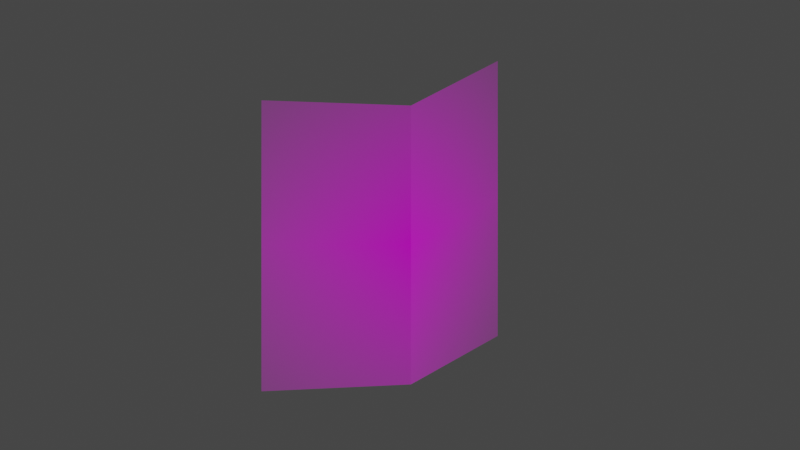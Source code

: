 # Source: fold_v.blend  (saved by Blender 3.5.10; exported with 4.5.12 LTS)
import bpy
from mathutils import Matrix  # noqa: F401  (used for matrix-valued properties, if any)

bpy.ops.wm.read_factory_settings(use_empty=True)
scene = bpy.context.scene
scene.name = 'Scene'

# ---- collections
col_collection = bpy.data.collections.new('Collection'); scene.collection.children.link(col_collection)

# ---- images (referenced by path relative to the original .blend; pixels are not part of the script)
import os
ASSET_DIR = os.environ.get("B2B_ASSET_DIR", "")  # directory of the original .blend (textures are referenced by path, not embedded)
HERE = os.path.dirname(os.path.abspath(__file__))  # packed textures are extracted next to this script under _unpacked/

def load_image(name, relpath, width, height, colorspace="sRGB"):
    """Load a texture the original file referenced (path relative to the .blend, or extracted next to this script)."""
    p = next((c for c in (os.path.join(HERE, relpath), os.path.join(ASSET_DIR, relpath)) if relpath and os.path.exists(c)), "")
    if p:
        img = bpy.data.images.load(p, check_existing=True)
        img.name = name
    else:  # same state as the original file: an image datablock whose file is absent (Cycles renders it pink)
        img = bpy.data.images.new(name, width, height)
        img.source = "FILE"
        img.filepath = "//" + (relpath or name)
    img.colorspace_settings.name = colorspace
    return img
img_demo_png = load_image('demo.png', 'demo.png', 1024, 1024, 'sRGB')

# ---- materials (node trees are filled in below, after node groups)
mat_demo = bpy.data.materials.new('demo')
mat_demo.surface_render_method = 'BLENDED'
mat_demo.blend_method = 'BLEND'

# ---- material node trees
mat_demo.use_nodes = True; mat_demo.node_tree.nodes.clear()
_N = mat_demo.node_tree.nodes; _L = mat_demo.node_tree.links
n0 = _N.new('ShaderNodeOutputMaterial'); n0.name = 'Material Output'; n0.location = (300, 300)
n1 = _N.new('ShaderNodeTexImage'); n1.name = 'Image Texture'; n1.location = (-200, 300)
n1.image = img_demo_png
n1.extension = 'CLIP'
n2 = _N.new('ShaderNodeBsdfPrincipled'); n2.name = 'Principled BSDF'; n2.location = (0, 300)
n2.distribution = 'GGX'
n2.subsurface_method = 'RANDOM_WALK_SKIN'
n2.inputs[3].default_value = 1.45
n2.inputs[27].default_value = (0.0, 0.0, 0.0, 1.0)
n2.inputs[28].default_value = 1.0
_L.new(n1.outputs[0], n2.inputs[0])
_L.new(n1.outputs[1], n2.inputs[4])
_L.new(n2.outputs[0], n0.inputs[0])
n0.is_active_output = True

# ---- world
world_world = bpy.data.worlds.new('World'); scene.world = world_world
world_world.use_nodes = True; world_world.node_tree.nodes.clear()
_N = world_world.node_tree.nodes; _L = world_world.node_tree.links
n0 = _N.new('ShaderNodeOutputWorld'); n0.name = 'World Output'; n0.location = (300, 300)
n1 = _N.new('ShaderNodeBackground'); n1.name = 'Background'; n1.location = (10, 300)
n1.inputs[0].default_value = (0.05088, 0.05088, 0.05088, 1.0)
_L.new(n1.outputs[0], n0.inputs[0])
n0.is_active_output = True
world_world.color = (0.05088, 0.05088, 0.05088)
world_world.use_sun_shadow = False
world_world.sun_shadow_jitter_overblur = 0.0

# ---- cameras
cam_camera = bpy.data.cameras.new('Camera')
cam_camera.clip_end = 100.0
cam_camera.ortho_scale = 7.314

# ---- lights
light_light = bpy.data.lights.new('Light', 'POINT')
light_light.transmission_factor = 0.0
light_light.energy = 1000.0
light_light.shadow_soft_size = 0.1
light_light.shadow_maximum_resolution = 0.006
light_light.use_absolute_resolution = True

# ---- meshes
me_demo = bpy.data.meshes.new('demo')
me_demo.from_pydata([(-0.5419, -0.5, 0.0), (0.318, -0.3317, 0.04393), (-0.5419, 0.5, 0.0), (0.318, 0.6683, 0.04393), (0.0, 0.5, 0.0), (0.0, -0.5, 0.0)], [], [(0, 5, 1, 3, 4, 2)])
_uv = me_demo.uv_layers.new(name='UVMap')
_uv.uv.foreach_set('vector', [0.0, 0.0, 0.5, 0.0, 1.0, 0.0, 1.0, 1.0, 0.5, 1.0, 0.0, 1.0])
me_demo.materials.append(mat_demo)
me_demo.update()

# ---- objects
ob_light = bpy.data.objects.new('Light', light_light)
ob_camera = bpy.data.objects.new('Camera', cam_camera)
ob_demo_for_blender = bpy.data.objects.new('demo for blender', me_demo)

# ---- transforms, parenting, visibility, modifiers, constraints
ob_light.location = (4.076, 1.005, 5.904)
ob_light.rotation_euler = (0.6503, 0.05522, 1.866)
ob_light.lock_rotations_4d = False
ob_light.empty_display_type = 'ARROWS'
ob_light.color = (0.0, 0.0, 0.0, 0.0)
ob_light.lineart.crease_threshold = 0.0
ob_camera.location = (1.27, -0.07, 3.778)
ob_camera.rotation_euler = (3.142, 3.456, 0.0)
ob_camera.lock_rotations_4d = False
ob_camera.empty_display_type = 'ARROWS'
ob_camera.color = (0.0, 0.0, 0.0, 0.0)
ob_camera.display_type = 'WIRE'
ob_camera.lineart.crease_threshold = 0.0
ob_demo_for_blender.location = (0.0, 0.0, 0.0)
ob_demo_for_blender.rotation_euler = (3.142, 3.142, 0.0)

# ---- collection membership
col_collection.objects.link(ob_light)
col_collection.objects.link(ob_camera)
col_collection.objects.link(ob_demo_for_blender)

# ---- scene / render settings (as saved in the file)
scene.camera = ob_camera
scene.frame_start = 1; scene.frame_end = 250; scene.frame_set(1)
scene.render.engine = 'BLENDER_EEVEE_NEXT'
scene.cycles.sampling_pattern = 'TABULATED_SOBOL'
scene.view_settings.view_transform = 'Filmic'
bpy.context.view_layer.update()
